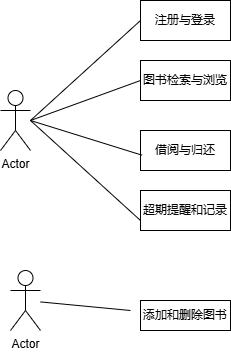

The diagram above was exported from draw.io. Its source (the exported page's mxGraphModel, read from the mxfile embedded in the PNG):
<mxGraphModel dx="706" dy="644" grid="1" gridSize="10" guides="1" tooltips="1" connect="1" arrows="1" fold="1" page="1" pageScale="1" pageWidth="827" pageHeight="1169" math="0" shadow="0">
  <root>
    <mxCell id="0" />
    <mxCell id="1" parent="0" />
    <mxCell id="feIGs95whXhYJatHhjWJ-1" value="Actor" style="shape=umlActor;verticalLabelPosition=bottom;verticalAlign=top;html=1;outlineConnect=0;" vertex="1" parent="1">
      <mxGeometry x="80" y="190" width="30" height="60" as="geometry" />
    </mxCell>
    <mxCell id="feIGs95whXhYJatHhjWJ-2" value="注册与登录" style="rounded=0;whiteSpace=wrap;html=1;" vertex="1" parent="1">
      <mxGeometry x="220" y="100" width="90" height="40" as="geometry" />
    </mxCell>
    <mxCell id="feIGs95whXhYJatHhjWJ-4" value="图书检索与浏览" style="rounded=0;whiteSpace=wrap;html=1;" vertex="1" parent="1">
      <mxGeometry x="220" y="160" width="90" height="40" as="geometry" />
    </mxCell>
    <mxCell id="feIGs95whXhYJatHhjWJ-5" value="借阅与归还" style="rounded=0;whiteSpace=wrap;html=1;" vertex="1" parent="1">
      <mxGeometry x="220" y="230" width="90" height="40" as="geometry" />
    </mxCell>
    <mxCell id="feIGs95whXhYJatHhjWJ-6" value="" style="endArrow=none;html=1;rounded=0;entryX=0.017;entryY=0.617;entryDx=0;entryDy=0;entryPerimeter=0;exitX=0;exitY=0.75;exitDx=0;exitDy=0;" edge="1" parent="1" source="feIGs95whXhYJatHhjWJ-8" target="feIGs95whXhYJatHhjWJ-5">
      <mxGeometry width="50" height="50" relative="1" as="geometry">
        <mxPoint x="220" y="355.16999999999996" as="sourcePoint" />
        <mxPoint x="390" y="310" as="targetPoint" />
        <Array as="points">
          <mxPoint x="110" y="220" />
        </Array>
      </mxGeometry>
    </mxCell>
    <mxCell id="feIGs95whXhYJatHhjWJ-8" value="超期提醒和记录" style="rounded=0;whiteSpace=wrap;html=1;" vertex="1" parent="1">
      <mxGeometry x="220" y="290" width="90" height="40" as="geometry" />
    </mxCell>
    <mxCell id="feIGs95whXhYJatHhjWJ-9" value="Actor" style="shape=umlActor;verticalLabelPosition=bottom;verticalAlign=top;html=1;outlineConnect=0;" vertex="1" parent="1">
      <mxGeometry x="90" y="370" width="30" height="60" as="geometry" />
    </mxCell>
    <mxCell id="feIGs95whXhYJatHhjWJ-10" value="添加和删除图书" style="rounded=0;whiteSpace=wrap;html=1;" vertex="1" parent="1">
      <mxGeometry x="220" y="400" width="90" height="30" as="geometry" />
    </mxCell>
    <mxCell id="feIGs95whXhYJatHhjWJ-12" value="" style="endArrow=none;html=1;rounded=0;" edge="1" parent="1" source="feIGs95whXhYJatHhjWJ-9">
      <mxGeometry width="50" height="50" relative="1" as="geometry">
        <mxPoint x="160" y="460" as="sourcePoint" />
        <mxPoint x="210" y="410" as="targetPoint" />
      </mxGeometry>
    </mxCell>
    <mxCell id="feIGs95whXhYJatHhjWJ-15" value="" style="endArrow=none;html=1;rounded=0;" edge="1" parent="1">
      <mxGeometry width="50" height="50" relative="1" as="geometry">
        <mxPoint x="110" y="220" as="sourcePoint" />
        <mxPoint x="220" y="180" as="targetPoint" />
      </mxGeometry>
    </mxCell>
    <mxCell id="feIGs95whXhYJatHhjWJ-16" value="" style="endArrow=none;html=1;rounded=0;" edge="1" parent="1">
      <mxGeometry width="50" height="50" relative="1" as="geometry">
        <mxPoint x="110" y="220" as="sourcePoint" />
        <mxPoint x="220" y="120" as="targetPoint" />
      </mxGeometry>
    </mxCell>
  </root>
</mxGraphModel>